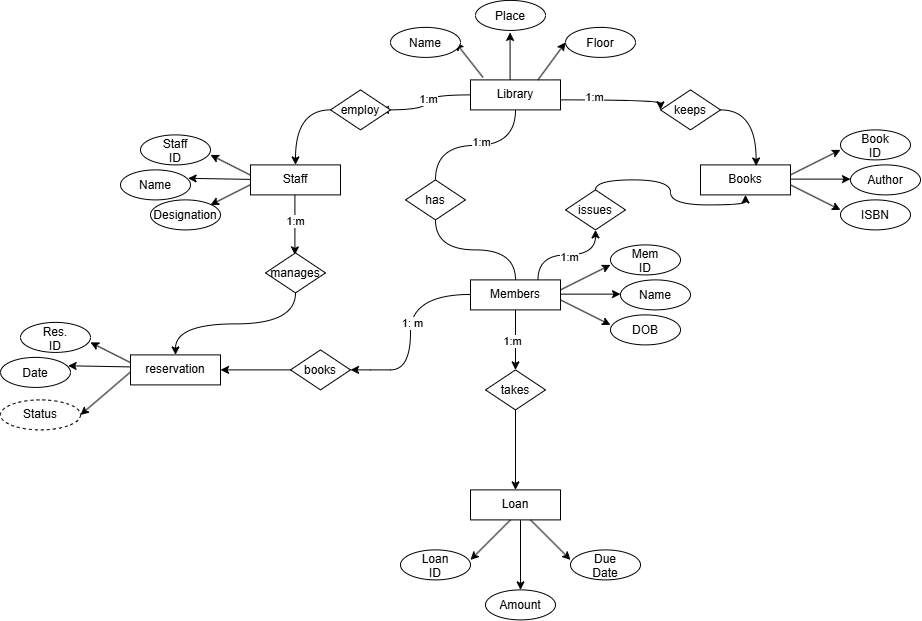

The diagram above was exported from draw.io. Its source (the exported page's mxGraphModel, read from the mxfile embedded in the PNG):
<mxGraphModel dx="2138" dy="703" grid="1" gridSize="10" guides="1" tooltips="1" connect="1" arrows="1" fold="1" page="1" pageScale="1" pageWidth="850" pageHeight="1100" math="0" shadow="0">
  <root>
    <mxCell id="0" />
    <mxCell id="1" parent="0" />
    <mxCell id="FkIenq_MYNygKslCXPVJ-1" parent="1" style="rounded=0;whiteSpace=wrap;html=1;" value="Library" vertex="1">
      <mxGeometry height="30" width="90" x="380" y="90" as="geometry" />
    </mxCell>
    <mxCell id="FkIenq_MYNygKslCXPVJ-2" edge="1" parent="1" source="FkIenq_MYNygKslCXPVJ-3" style="endArrow=none;html=1;rounded=0;edgeStyle=orthogonalEdgeStyle;curved=1;exitX=0.5;exitY=0;exitDx=0;exitDy=0;" value="">
      <mxGeometry height="50" relative="1" width="50" as="geometry">
        <mxPoint x="425" y="170" as="sourcePoint" />
        <mxPoint x="425" y="120" as="targetPoint" />
      </mxGeometry>
    </mxCell>
    <mxCell id="FkIenq_MYNygKslCXPVJ-99" connectable="0" parent="FkIenq_MYNygKslCXPVJ-2" style="edgeLabel;html=1;align=center;verticalAlign=middle;resizable=0;points=[];" value="1:m" vertex="1">
      <mxGeometry relative="1" x="0.0733" y="4" as="geometry">
        <mxPoint as="offset" />
      </mxGeometry>
    </mxCell>
    <mxCell id="FkIenq_MYNygKslCXPVJ-3" parent="1" style="rhombus;whiteSpace=wrap;html=1;shapeInside=1;" value="has" vertex="1">
      <mxGeometry height="40" width="60" x="315" y="190" as="geometry" />
    </mxCell>
    <mxCell id="FkIenq_MYNygKslCXPVJ-4" edge="1" parent="1" source="FkIenq_MYNygKslCXPVJ-6" style="endArrow=none;html=1;rounded=0;exitX=0.5;exitY=0;exitDx=0;exitDy=0;edgeStyle=orthogonalEdgeStyle;curved=1;entryX=0.5;entryY=1;entryDx=0;entryDy=0;" target="FkIenq_MYNygKslCXPVJ-3" value="">
      <mxGeometry height="50" relative="1" width="50" as="geometry">
        <mxPoint x="425" y="260" as="sourcePoint" />
        <mxPoint x="425" y="210" as="targetPoint" />
      </mxGeometry>
    </mxCell>
    <mxCell id="FkIenq_MYNygKslCXPVJ-6" parent="1" style="rounded=0;whiteSpace=wrap;html=1;" value="Members" vertex="1">
      <mxGeometry height="30" width="90" x="380" y="290" as="geometry" />
    </mxCell>
    <mxCell id="FkIenq_MYNygKslCXPVJ-7" parent="1" style="rounded=0;whiteSpace=wrap;html=1;" value="Books" vertex="1">
      <mxGeometry height="30" width="90" x="610" y="175" as="geometry" />
    </mxCell>
    <mxCell id="FkIenq_MYNygKslCXPVJ-9" parent="1" style="rhombus;whiteSpace=wrap;html=1;shapeInside=1;" value="issues" vertex="1">
      <mxGeometry height="40" width="60" x="475" y="200" as="geometry" />
    </mxCell>
    <mxCell id="FkIenq_MYNygKslCXPVJ-10" edge="1" parent="1" source="FkIenq_MYNygKslCXPVJ-9" style="endArrow=classic;html=1;rounded=0;exitX=0.5;exitY=0;exitDx=0;exitDy=0;edgeStyle=orthogonalEdgeStyle;curved=1;entryX=0.5;entryY=1;entryDx=0;entryDy=0;endFill=1;" target="FkIenq_MYNygKslCXPVJ-7" value="">
      <mxGeometry height="50" relative="1" width="50" as="geometry">
        <Array as="points">
          <mxPoint x="505" y="190" />
          <mxPoint x="580" y="190" />
          <mxPoint x="580" y="215" />
          <mxPoint x="655" y="215" />
        </Array>
        <mxPoint x="559.55" y="255" as="sourcePoint" />
        <mxPoint x="559.55" y="205" as="targetPoint" />
      </mxGeometry>
    </mxCell>
    <mxCell id="FkIenq_MYNygKslCXPVJ-12" parent="1" style="rounded=0;whiteSpace=wrap;html=1;" value="Staff" vertex="1">
      <mxGeometry height="30" width="90" x="160" y="175" as="geometry" />
    </mxCell>
    <mxCell id="FkIenq_MYNygKslCXPVJ-13" edge="1" parent="1" style="endArrow=none;html=1;rounded=0;startArrow=classic;startFill=1;" value="">
      <mxGeometry height="50" relative="1" width="50" as="geometry">
        <mxPoint x="425" y="380" as="sourcePoint" />
        <mxPoint x="425" y="320" as="targetPoint" />
      </mxGeometry>
    </mxCell>
    <mxCell id="FkIenq_MYNygKslCXPVJ-95" connectable="0" parent="FkIenq_MYNygKslCXPVJ-13" style="edgeLabel;html=1;align=center;verticalAlign=middle;resizable=0;points=[];" value="1:m" vertex="1">
      <mxGeometry relative="1" x="-0.0583" y="4" as="geometry">
        <mxPoint as="offset" />
      </mxGeometry>
    </mxCell>
    <mxCell id="FkIenq_MYNygKslCXPVJ-14" parent="1" style="rhombus;whiteSpace=wrap;html=1;shapeInside=1;" value="takes" vertex="1">
      <mxGeometry height="40" width="60" x="395" y="380" as="geometry" />
    </mxCell>
    <mxCell id="FkIenq_MYNygKslCXPVJ-15" edge="1" parent="1" source="FkIenq_MYNygKslCXPVJ-16" style="endArrow=none;html=1;rounded=0;exitX=0.5;exitY=0;exitDx=0;exitDy=0;startArrow=classic;startFill=1;" value="">
      <mxGeometry height="50" relative="1" width="50" as="geometry">
        <mxPoint x="425" y="470" as="sourcePoint" />
        <mxPoint x="425" y="420" as="targetPoint" />
      </mxGeometry>
    </mxCell>
    <mxCell id="FkIenq_MYNygKslCXPVJ-16" parent="1" style="rounded=0;whiteSpace=wrap;html=1;" value="Loan" vertex="1">
      <mxGeometry height="30" width="90" x="380" y="500" as="geometry" />
    </mxCell>
    <mxCell id="FkIenq_MYNygKslCXPVJ-19" edge="1" parent="1" style="endArrow=none;html=1;rounded=0;curved=1;edgeStyle=orthogonalEdgeStyle;startArrow=classic;startFill=1;" value="">
      <mxGeometry height="50" relative="1" width="50" as="geometry">
        <Array as="points">
          <mxPoint x="280" y="380" />
          <mxPoint x="320" y="380" />
          <mxPoint x="320" y="304.64" />
        </Array>
        <mxPoint x="260" y="380" as="sourcePoint" />
        <mxPoint x="380" y="304.55" as="targetPoint" />
      </mxGeometry>
    </mxCell>
    <mxCell id="FkIenq_MYNygKslCXPVJ-96" connectable="0" parent="FkIenq_MYNygKslCXPVJ-19" style="edgeLabel;html=1;align=center;verticalAlign=middle;resizable=0;points=[];" value="1: m" vertex="1">
      <mxGeometry relative="1" x="0.0953" y="-1" as="geometry">
        <mxPoint as="offset" />
      </mxGeometry>
    </mxCell>
    <mxCell id="FkIenq_MYNygKslCXPVJ-20" parent="1" style="rhombus;whiteSpace=wrap;html=1;shapeInside=1;" value="books" vertex="1">
      <mxGeometry height="40" width="60" x="200" y="360" as="geometry" />
    </mxCell>
    <mxCell id="FkIenq_MYNygKslCXPVJ-21" edge="1" parent="1" style="endArrow=none;html=1;rounded=0;startArrow=classic;startFill=1;" value="">
      <mxGeometry height="50" relative="1" width="50" as="geometry">
        <mxPoint x="130" y="380" as="sourcePoint" />
        <mxPoint x="200" y="380" as="targetPoint" />
      </mxGeometry>
    </mxCell>
    <mxCell id="FkIenq_MYNygKslCXPVJ-22" parent="1" style="rounded=0;whiteSpace=wrap;html=1;" value="reservation" vertex="1">
      <mxGeometry height="30" width="90" x="40" y="365" as="geometry" />
    </mxCell>
    <mxCell id="FkIenq_MYNygKslCXPVJ-23" edge="1" parent="1" style="endArrow=none;html=1;rounded=0;edgeStyle=orthogonalEdgeStyle;curved=1;entryX=0;entryY=0.5;entryDx=0;entryDy=0;startArrow=classic;startFill=1;" target="FkIenq_MYNygKslCXPVJ-1" value="">
      <mxGeometry height="50" relative="1" width="50" as="geometry">
        <mxPoint x="290" y="120" as="sourcePoint" />
        <mxPoint x="340" y="100" as="targetPoint" />
      </mxGeometry>
    </mxCell>
    <mxCell id="FkIenq_MYNygKslCXPVJ-92" connectable="0" parent="FkIenq_MYNygKslCXPVJ-23" style="edgeLabel;html=1;align=center;verticalAlign=middle;resizable=0;points=[];" value="1:m" vertex="1">
      <mxGeometry relative="1" x="0.0714" y="-2" as="geometry">
        <mxPoint as="offset" />
      </mxGeometry>
    </mxCell>
    <mxCell id="FkIenq_MYNygKslCXPVJ-25" parent="1" style="rhombus;whiteSpace=wrap;html=1;shapeInside=1;" value="employ" vertex="1">
      <mxGeometry height="40" width="60" x="240" y="100" as="geometry" />
    </mxCell>
    <mxCell id="FkIenq_MYNygKslCXPVJ-26" edge="1" parent="1" source="FkIenq_MYNygKslCXPVJ-12" style="endArrow=none;html=1;rounded=0;entryX=0;entryY=0.5;entryDx=0;entryDy=0;edgeStyle=orthogonalEdgeStyle;curved=1;exitX=0.5;exitY=0;exitDx=0;exitDy=0;startArrow=classic;startFill=1;" target="FkIenq_MYNygKslCXPVJ-25" value="">
      <mxGeometry height="50" relative="1" width="50" as="geometry">
        <mxPoint x="160" y="160" as="sourcePoint" />
        <mxPoint x="210" y="110" as="targetPoint" />
      </mxGeometry>
    </mxCell>
    <mxCell id="FkIenq_MYNygKslCXPVJ-27" edge="1" parent="1" style="endArrow=classic;html=1;rounded=0;edgeStyle=orthogonalEdgeStyle;curved=1;endFill=1;" value="">
      <mxGeometry height="50" relative="1" width="50" as="geometry">
        <mxPoint x="470" y="110" as="sourcePoint" />
        <mxPoint x="570" y="120" as="targetPoint" />
      </mxGeometry>
    </mxCell>
    <mxCell id="FkIenq_MYNygKslCXPVJ-93" connectable="0" parent="FkIenq_MYNygKslCXPVJ-27" style="edgeLabel;html=1;align=center;verticalAlign=middle;resizable=0;points=[];" value="1:m" vertex="1">
      <mxGeometry relative="1" x="-0.3909" y="3" as="geometry">
        <mxPoint as="offset" />
      </mxGeometry>
    </mxCell>
    <mxCell id="FkIenq_MYNygKslCXPVJ-28" parent="1" style="rhombus;whiteSpace=wrap;html=1;shapeInside=1;" value="keeps" vertex="1">
      <mxGeometry height="40" width="60" x="570" y="100" as="geometry" />
    </mxCell>
    <mxCell id="FkIenq_MYNygKslCXPVJ-29" edge="1" parent="1" style="endArrow=classic;html=1;rounded=0;edgeStyle=orthogonalEdgeStyle;curved=1;entryX=0.618;entryY=0.036;entryDx=0;entryDy=0;entryPerimeter=0;endFill=1;" target="FkIenq_MYNygKslCXPVJ-7" value="">
      <mxGeometry height="50" relative="1" width="50" as="geometry">
        <Array as="points">
          <mxPoint x="665.64" y="120" />
        </Array>
        <mxPoint x="630" y="120" as="sourcePoint" />
        <mxPoint x="680" y="70" as="targetPoint" />
      </mxGeometry>
    </mxCell>
    <mxCell id="FkIenq_MYNygKslCXPVJ-30" edge="1" parent="1" source="FkIenq_MYNygKslCXPVJ-6" style="endArrow=classic;html=1;rounded=0;edgeStyle=orthogonalEdgeStyle;curved=1;entryX=0.5;entryY=1;entryDx=0;entryDy=0;exitX=0.75;exitY=0;exitDx=0;exitDy=0;" target="FkIenq_MYNygKslCXPVJ-9" value="">
      <mxGeometry height="50" relative="1" width="50" as="geometry">
        <mxPoint x="470" y="310" as="sourcePoint" />
        <mxPoint x="520" y="260" as="targetPoint" />
      </mxGeometry>
    </mxCell>
    <mxCell id="FkIenq_MYNygKslCXPVJ-94" connectable="0" parent="FkIenq_MYNygKslCXPVJ-30" style="edgeLabel;html=1;align=center;verticalAlign=middle;resizable=0;points=[];" value="1:m" vertex="1">
      <mxGeometry relative="1" x="0.0419" y="-2" as="geometry">
        <mxPoint as="offset" />
      </mxGeometry>
    </mxCell>
    <mxCell id="FkIenq_MYNygKslCXPVJ-34" edge="1" parent="1" style="endArrow=classic;html=1;rounded=0;" value="">
      <mxGeometry height="50" relative="1" width="50" as="geometry">
        <mxPoint x="204.41" y="205" as="sourcePoint" />
        <mxPoint x="204.41" y="265" as="targetPoint" />
      </mxGeometry>
    </mxCell>
    <mxCell id="FkIenq_MYNygKslCXPVJ-98" connectable="0" parent="FkIenq_MYNygKslCXPVJ-34" style="edgeLabel;html=1;align=center;verticalAlign=middle;resizable=0;points=[];" value="1:m" vertex="1">
      <mxGeometry relative="1" x="-0.1083" as="geometry">
        <mxPoint as="offset" />
      </mxGeometry>
    </mxCell>
    <mxCell id="FkIenq_MYNygKslCXPVJ-35" parent="1" style="rhombus;whiteSpace=wrap;html=1;shapeInside=1;" value="manages" vertex="1">
      <mxGeometry height="40" width="60" x="175" y="263" as="geometry" />
    </mxCell>
    <mxCell id="FkIenq_MYNygKslCXPVJ-36" edge="1" parent="1" source="FkIenq_MYNygKslCXPVJ-35" style="endArrow=classic;html=1;rounded=0;entryX=0.5;entryY=0;entryDx=0;entryDy=0;exitX=0.5;exitY=1;exitDx=0;exitDy=0;edgeStyle=orthogonalEdgeStyle;curved=1;" target="FkIenq_MYNygKslCXPVJ-22" value="">
      <mxGeometry height="50" relative="1" width="50" as="geometry">
        <mxPoint x="125" y="340" as="sourcePoint" />
        <mxPoint x="175" y="290" as="targetPoint" />
      </mxGeometry>
    </mxCell>
    <mxCell id="FkIenq_MYNygKslCXPVJ-42" edge="1" parent="1" style="endArrow=classic;html=1;rounded=0;" value="">
      <mxGeometry height="50" relative="1" width="50" as="geometry">
        <mxPoint x="159.5" y="185" as="sourcePoint" />
        <mxPoint x="120" y="165" as="targetPoint" />
      </mxGeometry>
    </mxCell>
    <mxCell id="FkIenq_MYNygKslCXPVJ-43" edge="1" parent="1" style="endArrow=classic;html=1;rounded=0;entryX=0.966;entryY=0.28;entryDx=0;entryDy=0;entryPerimeter=0;" target="FkIenq_MYNygKslCXPVJ-47" value="">
      <mxGeometry height="50" relative="1" width="50" as="geometry">
        <mxPoint x="160" y="189.5" as="sourcePoint" />
        <mxPoint x="110.5" y="189.5" as="targetPoint" />
      </mxGeometry>
    </mxCell>
    <mxCell id="FkIenq_MYNygKslCXPVJ-44" edge="1" parent="1" style="endArrow=classic;html=1;rounded=0;" value="">
      <mxGeometry height="50" relative="1" width="50" as="geometry">
        <mxPoint x="159.5" y="195" as="sourcePoint" />
        <mxPoint x="120" y="215" as="targetPoint" />
      </mxGeometry>
    </mxCell>
    <mxCell id="FkIenq_MYNygKslCXPVJ-45" parent="1" style="ellipse;whiteSpace=wrap;html=1;shapeInside=1;" value="Staff ID" vertex="1">
      <mxGeometry height="30" width="70" x="50" y="145" as="geometry" />
    </mxCell>
    <mxCell id="FkIenq_MYNygKslCXPVJ-46" parent="1" style="ellipse;whiteSpace=wrap;html=1;shapeInside=1;" value="Designation" vertex="1">
      <mxGeometry height="30" width="70" x="60" y="210" as="geometry" />
    </mxCell>
    <mxCell id="FkIenq_MYNygKslCXPVJ-47" parent="1" style="ellipse;whiteSpace=wrap;html=1;shapeInside=1;" value="Name" vertex="1">
      <mxGeometry height="30" width="70" x="30" y="180" as="geometry" />
    </mxCell>
    <mxCell id="FkIenq_MYNygKslCXPVJ-48" edge="1" parent="1" style="endArrow=classic;html=1;rounded=0;" value="">
      <mxGeometry height="50" relative="1" width="50" as="geometry">
        <mxPoint x="39.5" y="372.5" as="sourcePoint" />
        <mxPoint y="352.5" as="targetPoint" />
      </mxGeometry>
    </mxCell>
    <mxCell id="FkIenq_MYNygKslCXPVJ-49" edge="1" parent="1" style="endArrow=classic;html=1;rounded=0;entryX=0.966;entryY=0.28;entryDx=0;entryDy=0;entryPerimeter=0;" target="FkIenq_MYNygKslCXPVJ-53" value="">
      <mxGeometry height="50" relative="1" width="50" as="geometry">
        <mxPoint x="40" y="377" as="sourcePoint" />
        <mxPoint x="-9.5" y="377" as="targetPoint" />
      </mxGeometry>
    </mxCell>
    <mxCell id="FkIenq_MYNygKslCXPVJ-50" edge="1" parent="1" style="endArrow=classic;html=1;rounded=0;entryX=1;entryY=0.5;entryDx=0;entryDy=0;" target="FkIenq_MYNygKslCXPVJ-54" value="">
      <mxGeometry height="50" relative="1" width="50" as="geometry">
        <mxPoint x="39.5" y="382.5" as="sourcePoint" />
        <mxPoint y="402.5" as="targetPoint" />
      </mxGeometry>
    </mxCell>
    <mxCell id="FkIenq_MYNygKslCXPVJ-51" parent="1" style="ellipse;whiteSpace=wrap;html=1;shapeInside=1;" value="Res. ID" vertex="1">
      <mxGeometry height="30" width="70" x="-70" y="332.5" as="geometry" />
    </mxCell>
    <mxCell id="FkIenq_MYNygKslCXPVJ-53" parent="1" style="ellipse;whiteSpace=wrap;html=1;shapeInside=1;" value="Date" vertex="1">
      <mxGeometry height="30" width="70" x="-90" y="367.5" as="geometry" />
    </mxCell>
    <mxCell id="FkIenq_MYNygKslCXPVJ-54" parent="1" style="ellipse;whiteSpace=wrap;html=1;align=center;dashed=1;" value="Status" vertex="1">
      <mxGeometry height="30" width="80" x="-90" y="410" as="geometry" />
    </mxCell>
    <mxCell id="FkIenq_MYNygKslCXPVJ-61" edge="1" parent="1" style="endArrow=classic;html=1;rounded=0;" value="">
      <mxGeometry height="50" relative="1" width="50" as="geometry">
        <mxPoint x="392.5" y="87.5" as="sourcePoint" />
        <mxPoint x="365" y="52.5" as="targetPoint" />
      </mxGeometry>
    </mxCell>
    <mxCell id="FkIenq_MYNygKslCXPVJ-62" edge="1" parent="1" style="endArrow=classic;html=1;rounded=0;" value="">
      <mxGeometry height="50" relative="1" width="50" as="geometry">
        <mxPoint x="419.57000000000005" y="90" as="sourcePoint" />
        <mxPoint x="419.57000000000005" y="42.5" as="targetPoint" />
      </mxGeometry>
    </mxCell>
    <mxCell id="FkIenq_MYNygKslCXPVJ-63" edge="1" parent="1" style="endArrow=classic;html=1;rounded=0;" value="">
      <mxGeometry height="50" relative="1" width="50" as="geometry">
        <mxPoint x="447.5" y="90" as="sourcePoint" />
        <mxPoint x="475" y="52.5" as="targetPoint" />
      </mxGeometry>
    </mxCell>
    <mxCell id="FkIenq_MYNygKslCXPVJ-64" parent="1" style="ellipse;whiteSpace=wrap;html=1;shapeInside=1;" value="Name" vertex="1">
      <mxGeometry height="30" width="70" x="300" y="37.5" as="geometry" />
    </mxCell>
    <mxCell id="FkIenq_MYNygKslCXPVJ-65" parent="1" style="ellipse;whiteSpace=wrap;html=1;shapeInside=1;" value="Floor" vertex="1">
      <mxGeometry height="30" width="70" x="475" y="37.5" as="geometry" />
    </mxCell>
    <mxCell id="FkIenq_MYNygKslCXPVJ-66" parent="1" style="ellipse;whiteSpace=wrap;html=1;shapeInside=1;" value="Place" vertex="1">
      <mxGeometry height="30" width="70" x="385" y="10.5" as="geometry" />
    </mxCell>
    <mxCell id="FkIenq_MYNygKslCXPVJ-67" edge="1" parent="1" style="endArrow=classic;html=1;rounded=0;" value="">
      <mxGeometry height="50" relative="1" width="50" as="geometry">
        <mxPoint x="700" y="185" as="sourcePoint" />
        <mxPoint x="750" y="160" as="targetPoint" />
      </mxGeometry>
    </mxCell>
    <mxCell id="FkIenq_MYNygKslCXPVJ-68" edge="1" parent="1" style="endArrow=classic;html=1;rounded=0;" value="">
      <mxGeometry height="50" relative="1" width="50" as="geometry">
        <mxPoint x="700" y="189.23000000000002" as="sourcePoint" />
        <mxPoint x="760" y="189.23000000000002" as="targetPoint" />
      </mxGeometry>
    </mxCell>
    <mxCell id="FkIenq_MYNygKslCXPVJ-69" edge="1" parent="1" style="endArrow=classic;html=1;rounded=0;" value="">
      <mxGeometry height="50" relative="1" width="50" as="geometry">
        <mxPoint x="700" y="195" as="sourcePoint" />
        <mxPoint x="750" y="220" as="targetPoint" />
      </mxGeometry>
    </mxCell>
    <mxCell id="FkIenq_MYNygKslCXPVJ-70" parent="1" style="ellipse;whiteSpace=wrap;html=1;shapeInside=1;" value="Book ID" vertex="1">
      <mxGeometry height="30" width="70" x="750" y="140" as="geometry" />
    </mxCell>
    <mxCell id="FkIenq_MYNygKslCXPVJ-71" parent="1" style="ellipse;whiteSpace=wrap;html=1;shapeInside=1;" value="ISBN" vertex="1">
      <mxGeometry height="30" width="70" x="750" y="210" as="geometry" />
    </mxCell>
    <mxCell id="FkIenq_MYNygKslCXPVJ-72" parent="1" style="ellipse;whiteSpace=wrap;html=1;shapeInside=1;" value="Author" vertex="1">
      <mxGeometry height="30" width="70" x="760" y="175" as="geometry" />
    </mxCell>
    <mxCell id="FkIenq_MYNygKslCXPVJ-74" edge="1" parent="1" style="endArrow=classic;html=1;rounded=0;" value="">
      <mxGeometry height="50" relative="1" width="50" as="geometry">
        <mxPoint x="420" y="530" as="sourcePoint" />
        <mxPoint x="380" y="570" as="targetPoint" />
      </mxGeometry>
    </mxCell>
    <mxCell id="FkIenq_MYNygKslCXPVJ-75" edge="1" parent="1" style="endArrow=classic;html=1;rounded=0;" value="">
      <mxGeometry height="50" relative="1" width="50" as="geometry">
        <mxPoint x="430" y="530" as="sourcePoint" />
        <mxPoint x="430" y="600" as="targetPoint" />
      </mxGeometry>
    </mxCell>
    <mxCell id="FkIenq_MYNygKslCXPVJ-76" edge="1" parent="1" style="endArrow=classic;html=1;rounded=0;" value="">
      <mxGeometry height="50" relative="1" width="50" as="geometry">
        <mxPoint x="440" y="530" as="sourcePoint" />
        <mxPoint x="480" y="570" as="targetPoint" />
      </mxGeometry>
    </mxCell>
    <mxCell id="FkIenq_MYNygKslCXPVJ-77" parent="1" style="ellipse;whiteSpace=wrap;html=1;shapeInside=1;" value="Loan ID" vertex="1">
      <mxGeometry height="30" width="70" x="310" y="560" as="geometry" />
    </mxCell>
    <mxCell id="FkIenq_MYNygKslCXPVJ-78" parent="1" style="ellipse;whiteSpace=wrap;html=1;shapeInside=1;" value="Amount" vertex="1">
      <mxGeometry height="30" width="70" x="395" y="600" as="geometry" />
    </mxCell>
    <mxCell id="FkIenq_MYNygKslCXPVJ-79" parent="1" style="ellipse;whiteSpace=wrap;html=1;shapeInside=1;" value="Due Date" vertex="1">
      <mxGeometry height="30" width="70" x="480" y="560" as="geometry" />
    </mxCell>
    <mxCell id="FkIenq_MYNygKslCXPVJ-86" edge="1" parent="1" style="endArrow=classic;html=1;rounded=0;" value="">
      <mxGeometry height="50" relative="1" width="50" as="geometry">
        <mxPoint x="470" y="300" as="sourcePoint" />
        <mxPoint x="520" y="275" as="targetPoint" />
      </mxGeometry>
    </mxCell>
    <mxCell id="FkIenq_MYNygKslCXPVJ-87" edge="1" parent="1" style="endArrow=classic;html=1;rounded=0;" value="">
      <mxGeometry height="50" relative="1" width="50" as="geometry">
        <mxPoint x="470" y="304.23" as="sourcePoint" />
        <mxPoint x="530" y="304.23" as="targetPoint" />
      </mxGeometry>
    </mxCell>
    <mxCell id="FkIenq_MYNygKslCXPVJ-88" edge="1" parent="1" style="endArrow=classic;html=1;rounded=0;" value="">
      <mxGeometry height="50" relative="1" width="50" as="geometry">
        <mxPoint x="470" y="310" as="sourcePoint" />
        <mxPoint x="520" y="335" as="targetPoint" />
      </mxGeometry>
    </mxCell>
    <mxCell id="FkIenq_MYNygKslCXPVJ-89" parent="1" style="ellipse;whiteSpace=wrap;html=1;shapeInside=1;" value="Mem ID" vertex="1">
      <mxGeometry height="30" width="70" x="520" y="255" as="geometry" />
    </mxCell>
    <mxCell id="FkIenq_MYNygKslCXPVJ-90" parent="1" style="ellipse;whiteSpace=wrap;html=1;shapeInside=1;" value="DOB" vertex="1">
      <mxGeometry height="30" width="70" x="520" y="325" as="geometry" />
    </mxCell>
    <mxCell id="FkIenq_MYNygKslCXPVJ-91" parent="1" style="ellipse;whiteSpace=wrap;html=1;shapeInside=1;" value="Name" vertex="1">
      <mxGeometry height="30" width="70" x="530" y="290" as="geometry" />
    </mxCell>
  </root>
</mxGraphModel>